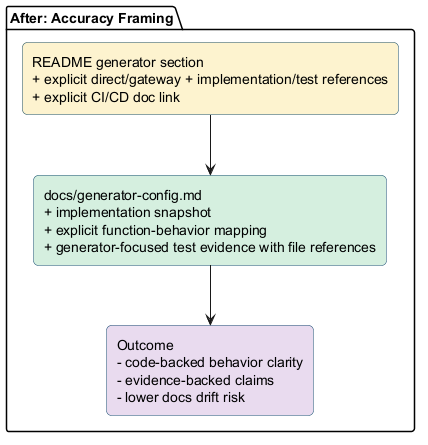

The diagram above was rendered by PlantUML. Its source (embedded in the PNG):
@startuml
skinparam backgroundColor #FFFFFF
skinparam shadowing false
skinparam rectangle {
  RoundCorner 10
  BorderColor #1B4F72
}

package "After: Accuracy Framing" {
  rectangle "docs/generator-config.md\n+ implementation snapshot\n+ explicit function-behavior mapping\n+ generator-focused test evidence with file references" as A #D4EFDF
  rectangle "README generator section\n+ explicit direct/gateway + implementation/test references\n+ explicit CI/CD doc link" as B #FCF3CF
  rectangle "Outcome\n- code-backed behavior clarity\n- evidence-backed claims\n- lower docs drift risk" as C #E8DAEF
}

A --> C
B --> A

@enduml